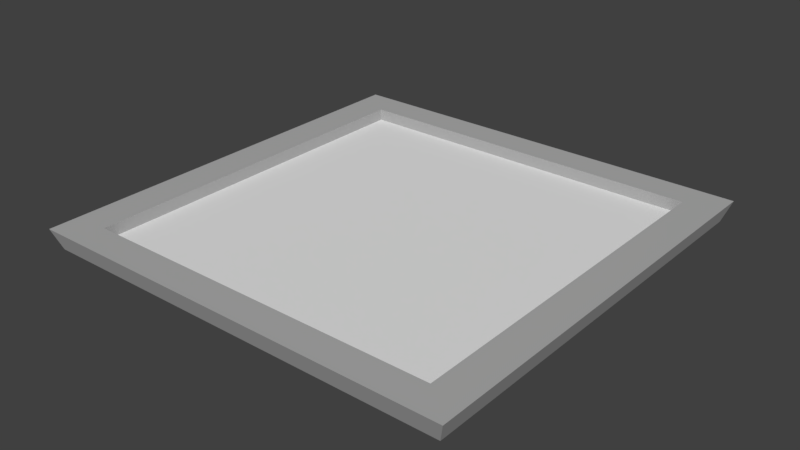 # Source: BaseCeil.blend  (saved by Blender 2.79.0; exported with 4.5.12 LTS)
import bpy
from mathutils import Matrix  # noqa: F401  (used for matrix-valued properties, if any)

bpy.ops.wm.read_factory_settings(use_empty=True)
scene = bpy.context.scene
scene.name = 'Scene'

# ---- collections
col_collection_1 = bpy.data.collections.new('Collection 1'); scene.collection.children.link(col_collection_1)

# ---- materials (node trees are filled in below, after node groups)
mat_contour = bpy.data.materials.new('Contour')
mat_contour.alpha_threshold = 0.0
mat_contour.use_transparent_shadow = False
mat_contour.diffuse_color = (0.4292, 0.4292, 0.4292, 1.0)
mat_contour.roughness = 0.5
mat_toit = bpy.data.materials.new('Toit')
mat_toit.alpha_threshold = 0.0
mat_toit.use_transparent_shadow = False
mat_toit.roughness = 0.5

# ---- material node trees

# ---- world
world_world = bpy.data.worlds.new('World'); scene.world = world_world
world_world.color = (0.05088, 0.05088, 0.05088)
world_world.use_sun_shadow = False
world_world.sun_shadow_jitter_overblur = 0.0
world_world.cycles.sampling_method = 'MANUAL'

# ---- meshes
me_cube_001 = bpy.data.meshes.new('Cube.001')
me_cube_001.from_pydata([(-1.02e+04, -1.02e+04, 0.0), (-1.056e+04, -1.056e+04, 1000.0), (-1.02e+04, 1.02e+04, 0.0), (-1.056e+04, 1.056e+04, 1000.0), (1.02e+04, -1.02e+04, 0.0), (1.056e+04, -1.056e+04, 1000.0), (1.02e+04, 1.02e+04, 0.0), (1.056e+04, 1.056e+04, 1000.0), (-1.02e+04, 9019.0, 0.0), (-1.02e+04, -9019.0, 0.0), (-1.056e+04, -9342.0, 1000.0), (-1.056e+04, 9342.0, 1000.0), (1.02e+04, -9019.0, 0.0), (1.02e+04, 9019.0, 0.0), (1.056e+04, 9342.0, 1000.0), (1.056e+04, -9342.0, 1000.0), (8840.0, 1.02e+04, 0.0), (-8840.0, 1.02e+04, 0.0), (-9156.0, 1.056e+04, 1000.0), (9156.0, 1.056e+04, 1000.0), (-8840.0, -1.02e+04, 0.0), (8840.0, -1.02e+04, 0.0), (9156.0, -1.056e+04, 1000.0), (-9156.0, -1.056e+04, 1000.0), (-8840.0, 9019.0, 1000.0), (8840.0, 9019.0, 1000.0), (-8840.0, -9019.0, 1000.0), (8840.0, -9019.0, 1000.0), (8840.0, 9019.0, 0.0), (-8840.0, 9019.0, 0.0), (8840.0, -9019.0, 0.0), (-8840.0, -9019.0, 0.0), (-8840.0, 9019.0, 418.7), (8840.0, 9019.0, 418.7), (-8840.0, -9019.0, 418.7), (8840.0, -9019.0, 418.7)], [], [(8, 11, 3, 2), (16, 19, 7, 6), (12, 15, 5, 4), (20, 23, 1, 0), (30, 12, 4, 21), (26, 10, 1, 23), (18, 3, 11, 24), (24, 11, 10, 26), (16, 6, 13, 28), (28, 13, 12, 30), (6, 7, 14, 13), (13, 14, 15, 12), (0, 1, 10, 9), (9, 10, 11, 8), (8, 29, 31, 9), (29, 28, 30, 31), (2, 17, 29, 8), (17, 16, 28, 29), (14, 25, 27, 15), (26, 27, 35, 34), (7, 19, 25, 14), (19, 18, 24, 25), (15, 27, 22, 5), (27, 26, 23, 22), (9, 31, 20, 0), (31, 30, 21, 20), (4, 5, 22, 21), (21, 22, 23, 20), (2, 3, 18, 17), (17, 18, 19, 16), (33, 32, 34, 35), (25, 24, 32, 33), (27, 25, 33, 35), (24, 26, 34, 32)])
me_cube_001.polygons.foreach_set('material_index', [0, 0, 0, 0, 0, 0, 0, 0, 0, 0, 0, 0, 0, 0, 0, 0, 0, 0, 0, 0, 0, 0, 0, 0, 0, 0, 0, 0, 0, 0, 1, 0, 0, 0])
_uv = me_cube_001.uv_layers.new(name='UVMap')
_uv.uv.foreach_set('vector', [1.087, 2.386, 1.213, 2.422, 1.213, 2.558, 1.087, 2.517, 0.8328, 0.3885, 0.7059, 0.3531, 0.7059, 0.196, 0.8328, 0.2368, 0.9597, 2.386, 1.087, 2.422, 1.087, 2.558, 0.9597, 2.517, 0.9597, 0.3885, 0.8328, 0.3531, 0.8328, 0.196, 0.9597, 0.2368, 0.4563, 2.69, 0.6186, 2.69, 0.6186, 2.821, 0.4563, 2.821, -1.615, -1.649, -1.821, -1.685, -1.821, -1.821, -1.653, -1.821, -1.653, 0.5408, -1.821, 0.5408, -1.821, 0.4045, -1.615, 0.3684, -1.615, 0.3684, -1.821, 0.4045, -1.821, -1.685, -1.615, -1.649, 0.4563, 0.5408, 0.6186, 0.5408, 0.6186, 0.6724, 0.4563, 0.6724, 0.4563, 0.6724, 0.6186, 0.6724, 0.6186, 2.69, 0.4563, 2.69, 0.9597, 0.2368, 1.087, 0.196, 1.087, 0.3323, 0.9597, 0.3684, 0.9597, 0.3684, 1.087, 0.3323, 1.087, 2.422, 0.9597, 2.386, 1.087, 0.2368, 1.213, 0.196, 1.213, 0.3323, 1.087, 0.3684, 1.087, 0.3684, 1.213, 0.3323, 1.213, 2.422, 1.087, 2.386, -1.821, 0.6724, -1.659, 0.6724, -1.659, 2.69, -1.821, 2.69, -1.659, 0.6724, 0.4563, 0.6724, 0.4563, 2.69, -1.659, 2.69, -1.821, 0.5408, -1.659, 0.5408, -1.659, 0.6724, -1.821, 0.6724, -1.659, 0.5408, 0.4563, 0.5408, 0.4563, 0.6724, -1.659, 0.6724, 0.7059, 0.4045, 0.5, 0.3684, 0.5, -1.649, 0.7059, -1.685, 1.415, 2.173, 1.415, 0.196, 1.482, 0.196, 1.482, 2.173, 0.7059, 0.5408, 0.5379, 0.5408, 0.5, 0.3684, 0.7059, 0.4045, 0.5379, 0.5408, -1.653, 0.5408, -1.615, 0.3684, 0.5, 0.3684, 0.7059, -1.685, 0.5, -1.649, 0.5379, -1.821, 0.7059, -1.821, 0.5, -1.649, -1.615, -1.649, -1.653, -1.821, 0.5379, -1.821, -1.821, 2.69, -1.659, 2.69, -1.659, 2.821, -1.821, 2.821, -1.659, 2.69, 0.4563, 2.69, 0.4563, 2.821, -1.659, 2.821, 0.9597, 2.517, 0.8328, 2.558, 0.8328, 2.401, 0.9597, 2.365, 0.9597, 2.365, 0.8328, 2.401, 0.8328, 0.3531, 0.9597, 0.3885, 0.8328, 2.517, 0.7059, 2.558, 0.7059, 2.401, 0.8328, 2.365, 0.8328, 2.365, 0.7059, 2.401, 0.7059, 0.3531, 0.8328, 0.3885, 2.821, 0.196, 0.7059, 0.196, 0.7059, -1.821, 2.821, -1.821, 1.415, 0.196, 1.415, 2.173, 1.348, 2.173, 1.348, 0.196, 1.281, 2.213, 1.281, 0.196, 1.348, 0.196, 1.348, 2.213, 1.213, 2.213, 1.213, 0.196, 1.281, 0.196, 1.281, 2.213])
me_cube_001.materials.append(mat_contour)
me_cube_001.materials.append(mat_toit)
me_cube_001.use_remesh_preserve_volume = False
me_cube_001.use_remesh_preserve_attributes = False
me_cube_001.use_mirror_vertex_groups = False
me_cube_001.update()

# ---- objects
ob_cube = bpy.data.objects.new('Cube', me_cube_001)

# ---- transforms, parenting, visibility, modifiers, constraints
ob_cube.location = (0.0, 0.0, 0.0)
ob_cube.lineart.crease_threshold = 0.0

# ---- collection membership
col_collection_1.objects.link(ob_cube)

# ---- scene / render settings (as saved in the file)
scene.frame_start = 1; scene.frame_end = 250; scene.frame_set(1)
scene.render.engine = 'BLENDER_EEVEE_NEXT'
scene.render.resolution_percentage = 50
scene.render.dither_intensity = 0.0
scene.cycles.use_denoising = False
scene.cycles.samples = 128
scene.cycles.sampling_pattern = 'TABULATED_SOBOL'
scene.cycles.use_adaptive_sampling = False
scene.cycles.use_light_tree = False
scene.cycles.blur_glossy = 0.0
scene.cycles.sample_clamp_indirect = 0.0
scene.view_settings.view_transform = 'Standard'
scene.unit_settings.scale_length = 0.001
bpy.context.view_layer.update()

# ---- added for rendering (the .blend has no active camera and no usable light): camera, sun
cam_auto = bpy.data.cameras.new('AutoCamera')
cam_auto.lens = 50.0
cam_auto.sensor_width = 36.0
cam_auto.clip_end = 485297.0
ob_auto_camera = bpy.data.objects.new('AutoCamera', cam_auto)
scene.collection.objects.link(ob_auto_camera)
ob_auto_camera.location = (27652.4, -33182.8, 22621.9)
ob_auto_camera.rotation_euler = (1.09748, -7.21219e-08, 0.694738)
scene.camera = ob_auto_camera
light_auto_sun = bpy.data.lights.new('AutoSun', 'SUN')
light_auto_sun.energy = 3.0
light_auto_sun.angle = 0.0523599
ob_auto_sun = bpy.data.objects.new('AutoSun', light_auto_sun)
scene.collection.objects.link(ob_auto_sun)
ob_auto_sun.rotation_euler = (0.872665, 0.174533, 0.523599)
bpy.context.view_layer.update()

